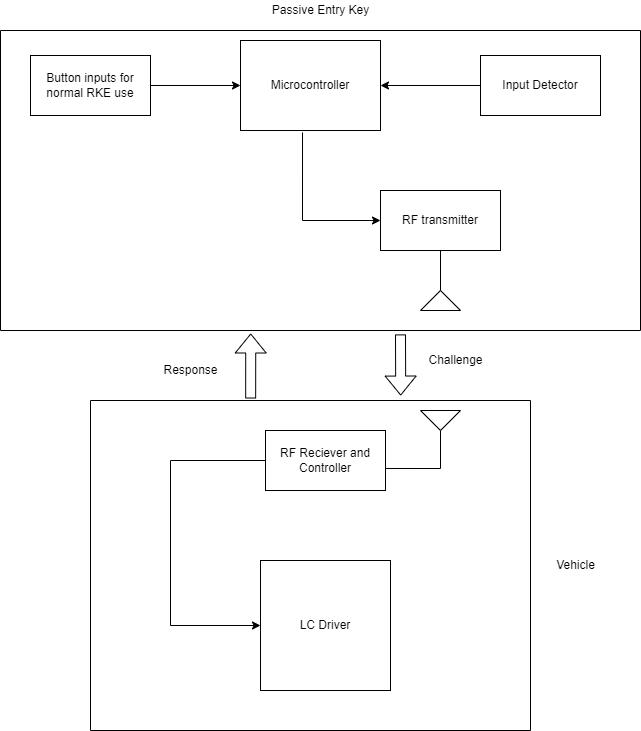

The diagram above was exported from draw.io. Its source (the exported page's mxGraphModel, read from the mxfile embedded in the PNG):
<mxGraphModel dx="1108" dy="553" grid="1" gridSize="10" guides="1" tooltips="1" connect="1" arrows="1" fold="1" page="1" pageScale="1" pageWidth="850" pageHeight="1100" math="0" shadow="0">
  <root>
    <mxCell id="0" />
    <mxCell id="1" parent="0" />
    <mxCell id="uAzPyMLHyOwZRzHgMbrP-1" value="Microcontroller" style="rounded=0;whiteSpace=wrap;html=1;" vertex="1" parent="1">
      <mxGeometry x="340" y="50" width="140" height="90" as="geometry" />
    </mxCell>
    <mxCell id="uAzPyMLHyOwZRzHgMbrP-2" value="Button inputs for normal RKE use" style="rounded=0;whiteSpace=wrap;html=1;" vertex="1" parent="1">
      <mxGeometry x="130" y="65" width="120" height="60" as="geometry" />
    </mxCell>
    <mxCell id="uAzPyMLHyOwZRzHgMbrP-3" value="Input Detector" style="rounded=0;whiteSpace=wrap;html=1;" vertex="1" parent="1">
      <mxGeometry x="580" y="65" width="120" height="60" as="geometry" />
    </mxCell>
    <mxCell id="uAzPyMLHyOwZRzHgMbrP-4" value="RF transmitter" style="rounded=0;whiteSpace=wrap;html=1;" vertex="1" parent="1">
      <mxGeometry x="480" y="200" width="120" height="60" as="geometry" />
    </mxCell>
    <mxCell id="uAzPyMLHyOwZRzHgMbrP-5" value="LC Driver" style="whiteSpace=wrap;html=1;aspect=fixed;" vertex="1" parent="1">
      <mxGeometry x="360" y="570" width="130" height="130" as="geometry" />
    </mxCell>
    <mxCell id="uAzPyMLHyOwZRzHgMbrP-6" value="RF Reciever and Controller" style="rounded=0;whiteSpace=wrap;html=1;" vertex="1" parent="1">
      <mxGeometry x="365" y="440" width="120" height="60" as="geometry" />
    </mxCell>
    <mxCell id="uAzPyMLHyOwZRzHgMbrP-7" value="" style="endArrow=classic;html=1;rounded=0;exitX=1;exitY=0.5;exitDx=0;exitDy=0;" edge="1" parent="1" source="uAzPyMLHyOwZRzHgMbrP-2" target="uAzPyMLHyOwZRzHgMbrP-1">
      <mxGeometry width="50" height="50" relative="1" as="geometry">
        <mxPoint x="400" y="300" as="sourcePoint" />
        <mxPoint x="450" y="250" as="targetPoint" />
      </mxGeometry>
    </mxCell>
    <mxCell id="uAzPyMLHyOwZRzHgMbrP-8" value="" style="endArrow=classic;html=1;rounded=0;entryX=1;entryY=0.5;entryDx=0;entryDy=0;exitX=0;exitY=0.5;exitDx=0;exitDy=0;" edge="1" parent="1" source="uAzPyMLHyOwZRzHgMbrP-3" target="uAzPyMLHyOwZRzHgMbrP-1">
      <mxGeometry width="50" height="50" relative="1" as="geometry">
        <mxPoint x="400" y="300" as="sourcePoint" />
        <mxPoint x="450" y="250" as="targetPoint" />
      </mxGeometry>
    </mxCell>
    <mxCell id="uAzPyMLHyOwZRzHgMbrP-9" value="" style="endArrow=classic;html=1;rounded=0;exitX=0.443;exitY=1.022;exitDx=0;exitDy=0;exitPerimeter=0;entryX=0;entryY=0.5;entryDx=0;entryDy=0;" edge="1" parent="1" source="uAzPyMLHyOwZRzHgMbrP-1" target="uAzPyMLHyOwZRzHgMbrP-4">
      <mxGeometry width="50" height="50" relative="1" as="geometry">
        <mxPoint x="400" y="300" as="sourcePoint" />
        <mxPoint x="450" y="250" as="targetPoint" />
        <Array as="points">
          <mxPoint x="402" y="230" />
        </Array>
      </mxGeometry>
    </mxCell>
    <mxCell id="uAzPyMLHyOwZRzHgMbrP-10" value="" style="endArrow=none;html=1;rounded=0;entryX=0.5;entryY=1;entryDx=0;entryDy=0;" edge="1" parent="1" target="uAzPyMLHyOwZRzHgMbrP-4">
      <mxGeometry width="50" height="50" relative="1" as="geometry">
        <mxPoint x="540" y="300" as="sourcePoint" />
        <mxPoint x="450" y="250" as="targetPoint" />
      </mxGeometry>
    </mxCell>
    <mxCell id="uAzPyMLHyOwZRzHgMbrP-11" value="" style="triangle;whiteSpace=wrap;html=1;direction=north;" vertex="1" parent="1">
      <mxGeometry x="520" y="300" width="40" height="20" as="geometry" />
    </mxCell>
    <mxCell id="uAzPyMLHyOwZRzHgMbrP-12" value="" style="endArrow=none;html=1;rounded=0;exitX=1;exitY=0.633;exitDx=0;exitDy=0;exitPerimeter=0;" edge="1" parent="1" source="uAzPyMLHyOwZRzHgMbrP-6">
      <mxGeometry width="50" height="50" relative="1" as="geometry">
        <mxPoint x="400" y="500" as="sourcePoint" />
        <mxPoint x="540" y="430" as="targetPoint" />
        <Array as="points">
          <mxPoint x="540" y="478" />
        </Array>
      </mxGeometry>
    </mxCell>
    <mxCell id="uAzPyMLHyOwZRzHgMbrP-13" value="" style="triangle;whiteSpace=wrap;html=1;direction=south;" vertex="1" parent="1">
      <mxGeometry x="520" y="420" width="40" height="20" as="geometry" />
    </mxCell>
    <mxCell id="uAzPyMLHyOwZRzHgMbrP-17" value="" style="endArrow=classic;html=1;rounded=0;exitX=0;exitY=0.5;exitDx=0;exitDy=0;entryX=0;entryY=0.5;entryDx=0;entryDy=0;" edge="1" parent="1" source="uAzPyMLHyOwZRzHgMbrP-6" target="uAzPyMLHyOwZRzHgMbrP-5">
      <mxGeometry width="50" height="50" relative="1" as="geometry">
        <mxPoint x="400" y="500" as="sourcePoint" />
        <mxPoint x="326.818181818182" y="400" as="targetPoint" />
        <Array as="points">
          <mxPoint x="270" y="470" />
          <mxPoint x="270" y="635" />
        </Array>
      </mxGeometry>
    </mxCell>
    <mxCell id="uAzPyMLHyOwZRzHgMbrP-18" value="" style="swimlane;startSize=0;" vertex="1" parent="1">
      <mxGeometry x="190" y="410" width="440" height="330" as="geometry" />
    </mxCell>
    <mxCell id="uAzPyMLHyOwZRzHgMbrP-19" value="" style="swimlane;startSize=0;" vertex="1" parent="1">
      <mxGeometry x="100" y="40" width="640" height="300" as="geometry" />
    </mxCell>
    <mxCell id="uAzPyMLHyOwZRzHgMbrP-20" value="" style="shape=flexArrow;endArrow=classic;html=1;rounded=0;entryX=0.705;entryY=-0.015;entryDx=0;entryDy=0;entryPerimeter=0;exitX=0.625;exitY=1.013;exitDx=0;exitDy=0;exitPerimeter=0;" edge="1" parent="1" source="uAzPyMLHyOwZRzHgMbrP-19" target="uAzPyMLHyOwZRzHgMbrP-18">
      <mxGeometry width="50" height="50" relative="1" as="geometry">
        <mxPoint x="400" y="400" as="sourcePoint" />
        <mxPoint x="450" y="350" as="targetPoint" />
      </mxGeometry>
    </mxCell>
    <mxCell id="uAzPyMLHyOwZRzHgMbrP-21" value="Challenge" style="text;html=1;align=center;verticalAlign=middle;resizable=0;points=[];autosize=1;strokeColor=none;fillColor=none;" vertex="1" parent="1">
      <mxGeometry x="520" y="360" width="70" height="20" as="geometry" />
    </mxCell>
    <mxCell id="uAzPyMLHyOwZRzHgMbrP-22" value="" style="shape=flexArrow;endArrow=classic;html=1;rounded=0;exitX=0.364;exitY=-0.006;exitDx=0;exitDy=0;exitPerimeter=0;entryX=0.391;entryY=1.01;entryDx=0;entryDy=0;entryPerimeter=0;" edge="1" parent="1" source="uAzPyMLHyOwZRzHgMbrP-18" target="uAzPyMLHyOwZRzHgMbrP-19">
      <mxGeometry width="50" height="50" relative="1" as="geometry">
        <mxPoint x="400" y="400" as="sourcePoint" />
        <mxPoint x="450" y="350" as="targetPoint" />
      </mxGeometry>
    </mxCell>
    <mxCell id="uAzPyMLHyOwZRzHgMbrP-23" value="Response" style="text;html=1;align=center;verticalAlign=middle;resizable=0;points=[];autosize=1;strokeColor=none;fillColor=none;" vertex="1" parent="1">
      <mxGeometry x="255" y="370" width="70" height="20" as="geometry" />
    </mxCell>
    <mxCell id="uAzPyMLHyOwZRzHgMbrP-24" value="Vehicle" style="text;html=1;align=center;verticalAlign=middle;resizable=0;points=[];autosize=1;strokeColor=none;fillColor=none;" vertex="1" parent="1">
      <mxGeometry x="650" y="565" width="50" height="20" as="geometry" />
    </mxCell>
    <mxCell id="uAzPyMLHyOwZRzHgMbrP-26" value="Passive Entry Key" style="text;html=1;align=center;verticalAlign=middle;resizable=0;points=[];autosize=1;strokeColor=none;fillColor=none;" vertex="1" parent="1">
      <mxGeometry x="365" y="10" width="110" height="20" as="geometry" />
    </mxCell>
  </root>
</mxGraphModel>